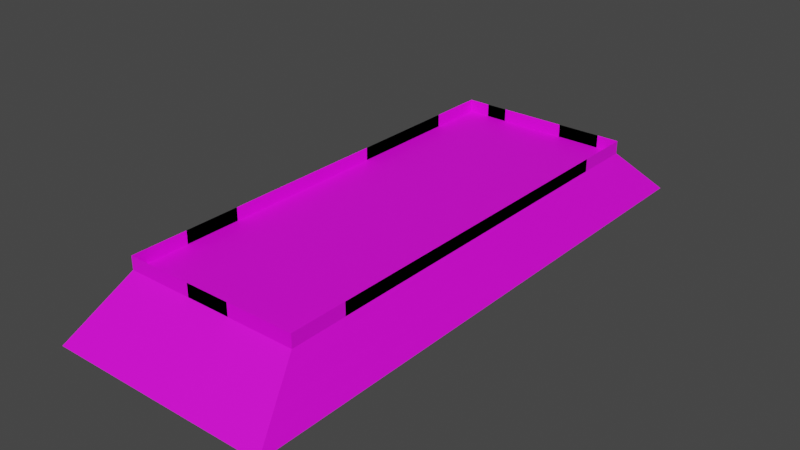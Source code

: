 # Source: roof.blend  (saved by Blender 3.1.7; exported with 4.5.12 LTS)
import bpy
from mathutils import Matrix  # noqa: F401  (used for matrix-valued properties, if any)

bpy.ops.wm.read_factory_settings(use_empty=True)
scene = bpy.context.scene
scene.name = 'Scene'

# ---- collections
col_collection = bpy.data.collections.new('Collection'); scene.collection.children.link(col_collection)

# ---- images (referenced by path relative to the original .blend; pixels are not part of the script)
import os
ASSET_DIR = os.environ.get("B2B_ASSET_DIR", "")  # directory of the original .blend (textures are referenced by path, not embedded)
HERE = os.path.dirname(os.path.abspath(__file__))  # packed textures are extracted next to this script under _unpacked/

def load_image(name, relpath, width, height, colorspace="sRGB"):
    """Load a texture the original file referenced (path relative to the .blend, or extracted next to this script)."""
    p = next((c for c in (os.path.join(HERE, relpath), os.path.join(ASSET_DIR, relpath)) if relpath and os.path.exists(c)), "")
    if p:
        img = bpy.data.images.load(p, check_existing=True)
        img.name = name
    else:  # same state as the original file: an image datablock whose file is absent (Cycles renders it pink)
        img = bpy.data.images.new(name, width, height)
        img.source = "FILE"
        img.filepath = "//" + (relpath or name)
    img.colorspace_settings.name = colorspace
    return img
img_t__2__jpg = load_image('T (2).jpg', 'T (2).jpg', 1024, 1024, 'sRGB')
img_banister_texture_png = load_image('banister_texture.png', 'banister_texture.png', 1024, 1024, 'sRGB')

# ---- materials (node trees are filled in below, after node groups)
mat_floor0_material_001 = bpy.data.materials.new('floor0_material.001')
mat_floor0_material_001.use_transparent_shadow = False
mat_floor0_material_001.roughness = 0.5257
mat_material_001 = bpy.data.materials.new('Material.001')
mat_material_001.use_transparent_shadow = False
mat_material_001.roughness = 0.5

# ---- material node trees
mat_floor0_material_001.use_nodes = True; mat_floor0_material_001.node_tree.nodes.clear()
_N = mat_floor0_material_001.node_tree.nodes; _L = mat_floor0_material_001.node_tree.links
n0 = _N.new('ShaderNodeBsdfPrincipled'); n0.name = 'Principled BSDF'; n0.location = (10, 300)
n0.distribution = 'GGX'
n0.subsurface_method = 'RANDOM_WALK_SKIN'
n0.inputs[2].default_value = 0.5257
n0.inputs[3].default_value = 1.45
n0.inputs[27].default_value = (0.0, 0.0, 0.0, 1.0)
n0.inputs[28].default_value = 1.0
n1 = _N.new('ShaderNodeOutputMaterial'); n1.name = 'Material Output'; n1.location = (300, 300)
n2 = _N.new('ShaderNodeTexImage'); n2.name = 'Image Texture'; n2.location = (-300, 600)
n2.image = img_t__2__jpg
_L.new(n0.outputs[0], n1.inputs[0])
_L.new(n2.outputs[0], n0.inputs[0])
n1.is_active_output = True
mat_material_001.use_nodes = True; mat_material_001.node_tree.nodes.clear()
_N = mat_material_001.node_tree.nodes; _L = mat_material_001.node_tree.links
n0 = _N.new('ShaderNodeBsdfPrincipled'); n0.name = 'Principled BSDF'; n0.location = (10, 300)
n0.distribution = 'GGX'
n0.subsurface_method = 'RANDOM_WALK_SKIN'
n0.inputs[3].default_value = 1.45
n0.inputs[27].default_value = (0.0, 0.0, 0.0, 1.0)
n0.inputs[28].default_value = 1.0
n1 = _N.new('ShaderNodeOutputMaterial'); n1.name = 'Material Output'; n1.location = (300, 300)
n2 = _N.new('ShaderNodeTexImage'); n2.name = 'Image Texture'; n2.location = (-300, 600)
n2.image = img_banister_texture_png
_L.new(n0.outputs[0], n1.inputs[0])
_L.new(n2.outputs[0], n0.inputs[0])
n1.is_active_output = True

# ---- world
world_world = bpy.data.worlds.new('World'); scene.world = world_world
world_world.use_nodes = True; world_world.node_tree.nodes.clear()
_N = world_world.node_tree.nodes; _L = world_world.node_tree.links
n0 = _N.new('ShaderNodeOutputWorld'); n0.name = 'World Output'; n0.location = (300, 300)
n1 = _N.new('ShaderNodeBackground'); n1.name = 'Background'; n1.location = (10, 300)
n1.inputs[0].default_value = (0.05088, 0.05088, 0.05088, 1.0)
_L.new(n1.outputs[0], n0.inputs[0])
n0.is_active_output = True
world_world.color = (0.05088, 0.05088, 0.05088)
world_world.use_sun_shadow = False
world_world.sun_shadow_jitter_overblur = 0.0

# ---- meshes
me_plane = bpy.data.meshes.new('Plane')
me_plane.from_pydata([(-1.0, -55.0, 0.0), (21.0, -55.0, 0.0), (-1.0, 1.0, 0.0), (21.0, 1.0, 0.0), (1.271, -49.22, 5.12), (18.73, -49.22, 5.12), (1.271, -4.782, 5.12), (18.73, -4.782, 5.12), (-1.0, -27.0, 0.0), (10.0, -55.0, 0.0), (21.0, -27.0, 0.0), (10.0, 1.0, 0.0), (1.271, -27.0, 5.12), (10.0, -49.22, 5.12), (18.73, -27.0, 5.12), (10.0, -4.782, 5.12), (0.1357, -1.891, 2.56), (19.86, -1.891, 2.56), (19.86, -52.11, 2.56), (0.1357, -52.11, 2.56), (10.0, -27.0, 5.12), (0.1357, -27.0, 2.56), (19.86, -27.0, 2.56), (10.0, -52.11, 2.56), (10.0, -1.891, 2.56), (-1.0, -41.0, 0.0), (15.5, -55.0, 0.0), (21.0, -13.0, 0.0), (4.5, 1.0, 0.0), (1.271, -38.11, 5.12), (14.36, -49.22, 5.12), (18.73, -15.89, 5.12), (5.636, -4.782, 5.12), (0.7036, -3.336, 3.84), (20.43, -0.4455, 1.28), (19.3, -50.66, 3.84), (-0.4321, -53.55, 1.28), (-1.0, -13.0, 0.0), (4.5, -55.0, 0.0), (21.0, -41.0, 0.0), (15.5, 1.0, 0.0), (1.271, -15.89, 5.12), (5.636, -49.22, 5.12), (18.73, -38.11, 5.12), (14.36, -4.782, 5.12), (-0.4321, -0.4455, 1.28), (19.3, -3.336, 3.84), (20.43, -53.55, 1.28), (0.7036, -50.66, 3.84), (14.36, -27.0, 5.12), (5.636, -27.0, 5.12), (10.0, -15.89, 5.12), (10.0, -38.11, 5.12), (0.7036, -27.0, 3.84), (-0.4321, -27.0, 1.28), (0.1357, -14.45, 2.56), (0.1357, -39.55, 2.56), (19.3, -27.0, 3.84), (20.43, -27.0, 1.28), (19.86, -39.55, 2.56), (19.86, -14.45, 2.56), (10.0, -50.66, 3.84), (10.0, -53.55, 1.28), (5.068, -52.11, 2.56), (14.93, -52.11, 2.56), (10.0, -3.336, 3.84), (10.0, -0.4455, 1.28), (14.93, -1.891, 2.56), (5.068, -1.891, 2.56), (4.784, -0.4455, 1.28), (15.22, -0.4455, 1.28), (14.65, -3.336, 3.84), (15.22, -53.55, 1.28), (4.784, -53.55, 1.28), (5.352, -50.66, 3.84), (20.43, -13.72, 1.28), (20.43, -40.28, 1.28), (19.3, -38.83, 3.84), (-0.4321, -40.28, 1.28), (-0.4321, -13.72, 1.28), (0.7036, -15.17, 3.84), (5.636, -38.11, 5.12), (5.636, -15.89, 5.12), (14.36, -15.89, 5.12), (14.36, -38.11, 5.12), (0.7036, -38.83, 3.84), (19.3, -15.17, 3.84), (14.65, -50.66, 3.84), (5.352, -3.336, 3.84), (-1.0, -48.0, 0.0), (18.25, -55.0, 0.0), (21.0, -6.0, 0.0), (1.75, 1.0, 0.0), (1.271, -43.66, 5.12), (16.55, -49.22, 5.12), (18.73, -10.34, 5.12), (3.454, -4.782, 5.12), (0.9875, -4.059, 4.48), (20.72, 0.2773, 0.64), (19.01, -49.94, 4.48), (-0.7161, -54.28, 0.64), (-1.0, -20.0, 0.0), (7.25, -55.0, 0.0), (21.0, -34.0, 0.0), (12.75, 1.0, 0.0), (1.271, -21.45, 5.12), (7.818, -49.22, 5.12), (18.73, -32.55, 5.12), (12.18, -4.782, 5.12), (-0.1482, -1.168, 1.92), (19.58, -2.614, 3.2), (20.15, -52.83, 1.92), (0.4196, -51.39, 3.2), (16.55, -27.0, 5.12), (7.818, -27.0, 5.12), (10.0, -10.34, 5.12), (10.0, -32.55, 5.12), (0.9875, -27.0, 4.48), (-0.1482, -27.0, 1.92), (0.1357, -8.168, 2.56), (0.1357, -33.28, 2.56), (19.01, -27.0, 4.48), (20.15, -27.0, 1.92), (19.86, -45.83, 2.56), (19.86, -20.72, 2.56), (10.0, -49.94, 4.48), (10.0, -52.83, 1.92), (2.602, -52.11, 2.56), (12.47, -52.11, 2.56), (10.0, -4.059, 4.48), (10.0, -1.168, 1.92), (17.4, -1.891, 2.56), (7.534, -1.891, 2.56), (-1.0, -34.0, 0.0), (12.75, -55.0, 0.0), (21.0, -20.0, 0.0), (7.25, 1.0, 0.0), (1.271, -32.55, 5.12), (12.18, -49.22, 5.12), (18.73, -21.45, 5.12), (7.818, -4.782, 5.12), (0.4196, -2.614, 3.2), (20.15, -1.168, 1.92), (19.58, -51.39, 3.2), (-0.1482, -52.83, 1.92), (-1.0, -6.0, 0.0), (1.75, -55.0, 0.0), (21.0, -48.0, 0.0), (18.25, 1.0, 0.0), (1.271, -10.34, 5.12), (3.454, -49.22, 5.12), (18.73, -43.66, 5.12), (16.55, -4.782, 5.12), (-0.7161, 0.2773, 0.64), (19.01, -4.059, 4.48), (20.72, -54.28, 0.64), (0.9875, -49.94, 4.48), (12.18, -27.0, 5.12), (3.454, -27.0, 5.12), (10.0, -21.45, 5.12), (10.0, -43.66, 5.12), (0.4196, -27.0, 3.2), (-0.7161, -27.0, 0.64), (0.1357, -20.72, 2.56), (0.1357, -45.83, 2.56), (19.58, -27.0, 3.2), (20.72, -27.0, 0.64), (19.86, -33.28, 2.56), (19.86, -8.168, 2.56), (10.0, -51.39, 3.2), (10.0, -54.28, 0.64), (7.534, -52.11, 2.56), (17.4, -52.11, 2.56), (10.0, -2.614, 3.2), (10.0, 0.2773, 0.64), (12.47, -1.891, 2.56), (2.602, -1.891, 2.56), (4.926, -1.168, 1.92), (4.642, 0.2773, 0.64), (7.392, -0.4455, 1.28), (2.176, -0.4455, 1.28), (15.07, -1.168, 1.92), (15.36, 0.2773, 0.64), (17.82, -0.4455, 1.28), (12.61, -0.4455, 1.28), (14.51, -4.059, 4.48), (14.79, -2.614, 3.2), (16.97, -3.336, 3.84), (12.32, -3.336, 3.84), (15.07, -52.83, 1.92), (15.36, -54.28, 0.64), (12.61, -53.55, 1.28), (17.82, -53.55, 1.28), (4.926, -52.83, 1.92), (4.642, -54.28, 0.64), (2.176, -53.55, 1.28), (7.392, -53.55, 1.28), (5.494, -49.94, 4.48), (5.21, -51.39, 3.2), (3.028, -50.66, 3.84), (7.676, -50.66, 3.84), (20.15, -14.08, 1.92), (20.72, -13.36, 0.64), (20.43, -20.36, 1.28), (20.43, -7.084, 1.28), (20.15, -39.92, 1.92), (20.72, -40.64, 0.64), (20.43, -46.92, 1.28), (20.43, -33.64, 1.28), (19.01, -38.47, 4.48), (19.58, -39.19, 3.2), (19.3, -44.75, 3.84), (19.3, -32.92, 3.84), (-0.1482, -39.92, 1.92), (-0.7161, -40.64, 0.64), (-0.4321, -33.64, 1.28), (-0.4321, -46.92, 1.28), (-0.1482, -14.08, 1.92), (-0.7161, -13.36, 0.64), (-0.4321, -7.084, 1.28), (-0.4321, -20.36, 1.28), (0.9875, -15.53, 4.48), (0.4196, -14.81, 3.2), (0.7036, -9.252, 3.84), (0.7036, -21.08, 3.84), (7.818, -38.11, 5.12), (3.454, -38.11, 5.12), (5.636, -32.55, 5.12), (5.636, -43.66, 5.12), (7.818, -15.89, 5.12), (3.454, -15.89, 5.12), (5.636, -10.34, 5.12), (5.636, -21.45, 5.12), (16.55, -15.89, 5.12), (12.18, -15.89, 5.12), (14.36, -10.34, 5.12), (14.36, -21.45, 5.12), (16.55, -38.11, 5.12), (12.18, -38.11, 5.12), (14.36, -32.55, 5.12), (14.36, -43.66, 5.12), (0.9875, -38.47, 4.48), (0.4196, -39.19, 3.2), (0.7036, -32.92, 3.84), (0.7036, -44.75, 3.84), (19.01, -15.53, 4.48), (19.58, -14.81, 3.2), (19.3, -21.08, 3.84), (19.3, -9.252, 3.84), (14.51, -49.94, 4.48), (14.79, -51.39, 3.2), (12.32, -50.66, 3.84), (16.97, -50.66, 3.84), (5.494, -4.059, 4.48), (5.21, -2.614, 3.2), (7.676, -3.336, 3.84), (3.028, -3.336, 3.84), (2.815, -2.614, 3.2), (7.605, -2.614, 3.2), (7.747, -4.059, 4.48), (17.19, -51.39, 3.2), (12.4, -51.39, 3.2), (12.25, -49.94, 4.48), (19.58, -8.71, 3.2), (19.58, -20.9, 3.2), (19.01, -21.26, 4.48), (0.4196, -45.29, 3.2), (0.4196, -33.1, 3.2), (0.9875, -32.74, 4.48), (12.18, -43.66, 5.12), (12.18, -32.55, 5.12), (16.55, -32.55, 5.12), (12.18, -21.45, 5.12), (12.18, -10.34, 5.12), (16.55, -10.34, 5.12), (3.454, -21.45, 5.12), (3.454, -10.34, 5.12), (7.818, -10.34, 5.12), (3.454, -43.66, 5.12), (3.454, -32.55, 5.12), (7.818, -32.55, 5.12), (0.4196, -20.9, 3.2), (0.4196, -8.71, 3.2), (0.9875, -9.794, 4.48), (-0.7161, -20.18, 0.64), (-0.7161, -6.542, 0.64), (-0.1482, -7.626, 1.92), (-0.7161, -47.46, 0.64), (-0.7161, -33.82, 0.64), (-0.1482, -33.46, 1.92), (19.58, -33.1, 3.2), (19.58, -45.29, 3.2), (19.01, -44.21, 4.48), (20.72, -33.82, 0.64), (20.72, -47.46, 0.64), (20.15, -46.37, 1.92), (20.72, -6.542, 0.64), (20.72, -20.18, 0.64), (20.15, -20.54, 1.92), (7.605, -51.39, 3.2), (2.815, -51.39, 3.2), (3.241, -49.94, 4.48), (7.321, -54.28, 0.64), (1.963, -54.28, 0.64), (2.389, -52.83, 1.92), (18.04, -54.28, 0.64), (12.68, -54.28, 0.64), (12.54, -52.83, 1.92), (12.4, -2.614, 3.2), (17.19, -2.614, 3.2), (16.76, -4.059, 4.48), (12.68, 0.2773, 0.64), (18.04, 0.2773, 0.64), (17.61, -1.168, 1.92), (1.963, 0.2773, 0.64), (7.321, 0.2773, 0.64), (7.463, -1.168, 1.92), (2.389, -1.168, 1.92), (12.54, -1.168, 1.92), (12.25, -4.059, 4.48), (17.61, -52.83, 1.92), (7.463, -52.83, 1.92), (7.747, -49.94, 4.48), (20.15, -7.626, 1.92), (20.15, -33.46, 1.92), (19.01, -32.74, 4.48), (-0.1482, -46.37, 1.92), (-0.1482, -20.54, 1.92), (0.9875, -21.26, 4.48), (7.818, -43.66, 5.12), (7.818, -21.45, 5.12), (16.55, -21.45, 5.12), (16.55, -43.66, 5.12), (0.9875, -44.21, 4.48), (19.01, -9.794, 4.48), (16.76, -49.94, 4.48), (3.241, -4.059, 4.48)], [], [(336, 97, 6, 96), (335, 99, 5, 94), (334, 154, 7, 95), (333, 156, 4, 93), (332, 94, 5, 151), (331, 113, 14, 139), (330, 114, 20, 159), (329, 106, 13, 160), (328, 117, 12, 105), (327, 118, 21, 163), (326, 144, 19, 164), (325, 121, 14, 107), (324, 122, 22, 167), (323, 142, 17, 168), (322, 125, 13, 106), (321, 126, 23, 171), (320, 111, 18, 172), (319, 129, 15, 108), (318, 130, 24, 175), (317, 109, 16, 176), (316, 177, 68, 132), (315, 178, 69, 179), (314, 153, 45, 180), (313, 181, 67, 131), (312, 182, 70, 183), (311, 174, 66, 184), (310, 185, 44, 152), (309, 186, 71, 187), (308, 173, 65, 188), (307, 189, 64, 128), (306, 190, 72, 191), (305, 155, 47, 192), (304, 193, 63, 127), (303, 194, 73, 195), (302, 170, 62, 196), (301, 197, 42, 150), (300, 198, 74, 199), (299, 169, 61, 200), (298, 201, 60, 124), (297, 202, 75, 203), (296, 98, 34, 204), (295, 205, 59, 123), (294, 206, 76, 207), (293, 166, 58, 208), (292, 209, 43, 151), (291, 210, 77, 211), (290, 165, 57, 212), (289, 213, 56, 120), (288, 214, 78, 215), (287, 100, 36, 216), (286, 217, 55, 119), (285, 218, 79, 219), (284, 162, 54, 220), (283, 221, 41, 149), (282, 222, 80, 223), (281, 161, 53, 224), (280, 225, 52, 116), (279, 226, 81, 227), (278, 150, 42, 228), (277, 229, 51, 115), (276, 230, 82, 231), (275, 158, 50, 232), (274, 233, 31, 95), (273, 234, 83, 235), (272, 157, 49, 236), (271, 237, 43, 107), (270, 238, 84, 239), (269, 138, 30, 240), (268, 241, 29, 137), (267, 242, 85, 243), (266, 112, 48, 244), (265, 245, 31, 139), (264, 246, 86, 247), (263, 110, 46, 248), (262, 249, 30, 138), (261, 250, 87, 251), (260, 143, 35, 252), (259, 253, 32, 140), (258, 254, 88, 255), (257, 141, 33, 256), (254, 257, 256, 88), (68, 176, 257, 254), (176, 16, 141, 257), (173, 258, 255, 65), (24, 132, 258, 173), (132, 68, 254, 258), (129, 259, 140, 15), (65, 255, 259, 129), (255, 88, 253, 259), (250, 260, 252, 87), (64, 172, 260, 250), (172, 18, 143, 260), (169, 261, 251, 61), (23, 128, 261, 169), (128, 64, 250, 261), (125, 262, 138, 13), (61, 251, 262, 125), (251, 87, 249, 262), (246, 263, 248, 86), (60, 168, 263, 246), (168, 17, 110, 263), (165, 264, 247, 57), (22, 124, 264, 165), (124, 60, 246, 264), (121, 265, 139, 14), (57, 247, 265, 121), (247, 86, 245, 265), (242, 266, 244, 85), (56, 164, 266, 242), (164, 19, 112, 266), (161, 267, 243, 53), (21, 120, 267, 161), (120, 56, 242, 267), (117, 268, 137, 12), (53, 243, 268, 117), (243, 85, 241, 268), (238, 269, 240, 84), (52, 160, 269, 238), (160, 13, 138, 269), (157, 270, 239, 49), (20, 116, 270, 157), (116, 52, 238, 270), (113, 271, 107, 14), (49, 239, 271, 113), (239, 84, 237, 271), (234, 272, 236, 83), (51, 159, 272, 234), (159, 20, 157, 272), (108, 273, 235, 44), (15, 115, 273, 108), (115, 51, 234, 273), (152, 274, 95, 7), (44, 235, 274, 152), (235, 83, 233, 274), (230, 275, 232, 82), (41, 105, 275, 230), (105, 12, 158, 275), (96, 276, 231, 32), (6, 149, 276, 96), (149, 41, 230, 276), (140, 277, 115, 15), (32, 231, 277, 140), (231, 82, 229, 277), (226, 278, 228, 81), (29, 93, 278, 226), (93, 4, 150, 278), (158, 279, 227, 50), (12, 137, 279, 158), (137, 29, 226, 279), (114, 280, 116, 20), (50, 227, 280, 114), (227, 81, 225, 280), (222, 281, 224, 80), (55, 163, 281, 222), (163, 21, 161, 281), (141, 282, 223, 33), (16, 119, 282, 141), (119, 55, 222, 282), (97, 283, 149, 6), (33, 223, 283, 97), (223, 80, 221, 283), (218, 284, 220, 79), (37, 101, 284, 218), (101, 8, 162, 284), (153, 285, 219, 45), (2, 145, 285, 153), (145, 37, 218, 285), (109, 286, 119, 16), (45, 219, 286, 109), (219, 79, 217, 286), (214, 287, 216, 78), (25, 89, 287, 214), (89, 0, 100, 287), (162, 288, 215, 54), (8, 133, 288, 162), (133, 25, 214, 288), (118, 289, 120, 21), (54, 215, 289, 118), (215, 78, 213, 289), (210, 290, 212, 77), (59, 167, 290, 210), (167, 22, 165, 290), (143, 291, 211, 35), (18, 123, 291, 143), (123, 59, 210, 291), (99, 292, 151, 5), (35, 211, 292, 99), (211, 77, 209, 292), (206, 293, 208, 76), (39, 103, 293, 206), (103, 10, 166, 293), (155, 294, 207, 47), (1, 147, 294, 155), (147, 39, 206, 294), (111, 295, 123, 18), (47, 207, 295, 111), (207, 76, 205, 295), (202, 296, 204, 75), (27, 91, 296, 202), (91, 3, 98, 296), (166, 297, 203, 58), (10, 135, 297, 166), (135, 27, 202, 297), (122, 298, 124, 22), (58, 203, 298, 122), (203, 75, 201, 298), (198, 299, 200, 74), (63, 171, 299, 198), (171, 23, 169, 299), (112, 300, 199, 48), (19, 127, 300, 112), (127, 63, 198, 300), (156, 301, 150, 4), (48, 199, 301, 156), (199, 74, 197, 301), (194, 302, 196, 73), (38, 102, 302, 194), (102, 9, 170, 302), (100, 303, 195, 36), (0, 146, 303, 100), (146, 38, 194, 303), (144, 304, 127, 19), (36, 195, 304, 144), (195, 73, 193, 304), (190, 305, 192, 72), (26, 90, 305, 190), (90, 1, 155, 305), (170, 306, 191, 62), (9, 134, 306, 170), (134, 26, 190, 306), (126, 307, 128, 23), (62, 191, 307, 126), (191, 72, 189, 307), (186, 308, 188, 71), (67, 175, 308, 186), (175, 24, 173, 308), (110, 309, 187, 46), (17, 131, 309, 110), (131, 67, 186, 309), (154, 310, 152, 7), (46, 187, 310, 154), (187, 71, 185, 310), (182, 311, 184, 70), (40, 104, 311, 182), (104, 11, 174, 311), (98, 312, 183, 34), (3, 148, 312, 98), (148, 40, 182, 312), (142, 313, 131, 17), (34, 183, 313, 142), (183, 70, 181, 313), (178, 314, 180, 69), (28, 92, 314, 178), (92, 2, 153, 314), (174, 315, 179, 66), (11, 136, 315, 174), (136, 28, 178, 315), (130, 316, 132, 24), (66, 179, 316, 130), (179, 69, 177, 316), (177, 317, 176, 68), (69, 180, 317, 177), (180, 45, 109, 317), (181, 318, 175, 67), (70, 184, 318, 181), (184, 66, 130, 318), (185, 319, 108, 44), (71, 188, 319, 185), (188, 65, 129, 319), (189, 320, 172, 64), (72, 192, 320, 189), (192, 47, 111, 320), (193, 321, 171, 63), (73, 196, 321, 193), (196, 62, 126, 321), (197, 322, 106, 42), (74, 200, 322, 197), (200, 61, 125, 322), (201, 323, 168, 60), (75, 204, 323, 201), (204, 34, 142, 323), (205, 324, 167, 59), (76, 208, 324, 205), (208, 58, 122, 324), (209, 325, 107, 43), (77, 212, 325, 209), (212, 57, 121, 325), (213, 326, 164, 56), (78, 216, 326, 213), (216, 36, 144, 326), (217, 327, 163, 55), (79, 220, 327, 217), (220, 54, 118, 327), (221, 328, 105, 41), (80, 224, 328, 221), (224, 53, 117, 328), (225, 329, 160, 52), (81, 228, 329, 225), (228, 42, 106, 329), (229, 330, 159, 51), (82, 232, 330, 229), (232, 50, 114, 330), (233, 331, 139, 31), (83, 236, 331, 233), (236, 49, 113, 331), (237, 332, 151, 43), (84, 240, 332, 237), (240, 30, 94, 332), (241, 333, 93, 29), (85, 244, 333, 241), (244, 48, 156, 333), (245, 334, 95, 31), (86, 248, 334, 245), (248, 46, 154, 334), (249, 335, 94, 30), (87, 252, 335, 249), (252, 35, 99, 335), (253, 336, 96, 32), (88, 256, 336, 253), (256, 33, 97, 336)])
_uv = me_plane.uv_layers.new(name='UVMap')
_uv.uv.foreach_set('vector', [0.1328, 0.8723, 0.09977, 0.8663, 0.108, 0.8544, 0.1378, 0.8578, 0.3411, 0.1277, 0.3741, 0.1337, 0.3659, 0.1456, 0.3361, 0.1422, 0.3911, 0.7771, 0.384, 0.8618, 0.3754, 0.8501, 0.3803, 0.7683, 0.0828, 0.2229, 0.08987, 0.1382, 0.09845, 0.1499, 0.09362, 0.2317, 0.3379, 0.2284, 0.3361, 0.1422, 0.3659, 0.1456, 0.3726, 0.2278, 0.3456, 0.5897, 0.3447, 0.4986, 0.3808, 0.4981, 0.3816, 0.5896, 0.2024, 0.5912, 0.2011, 0.5005, 0.2369, 0.5, 0.2382, 0.5907, 0.1981, 0.2302, 0.196, 0.1397, 0.2317, 0.1387, 0.2331, 0.2296, 0.08335, 0.5966, 0.08148, 0.502, 0.09305, 0.5019, 0.09479, 0.5934, 0.03754, 0.6099, 0.03505, 0.5027, 0.04669, 0.5025, 0.04901, 0.6066, 0.04169, 0.1871, 0.05271, 0.08451, 0.06244, 0.09858, 0.05205, 0.1964, 0.3905, 0.4034, 0.3924, 0.498, 0.3808, 0.4981, 0.3791, 0.4066, 0.4363, 0.3901, 0.4388, 0.4973, 0.4272, 0.4975, 0.4249, 0.3934, 0.4322, 0.8129, 0.4212, 0.9155, 0.4114, 0.9014, 0.4218, 0.8036, 0.194, 0.1239, 0.2314, 0.1227, 0.2317, 0.1387, 0.196, 0.1397, 0.1843, 0.05768, 0.2304, 0.05532, 0.2307, 0.07275, 0.187, 0.0748, 0.3667, 0.06771, 0.4098, 0.07876, 0.4004, 0.09319, 0.3596, 0.08329, 0.2798, 0.8761, 0.2424, 0.8773, 0.2422, 0.8613, 0.2779, 0.8603, 0.2896, 0.9423, 0.2435, 0.9447, 0.2432, 0.9273, 0.2869, 0.9252, 0.1072, 0.9323, 0.06408, 0.9212, 0.07344, 0.9068, 0.1143, 0.9167, 0.1973, 0.9439, 0.1517, 0.9398, 0.1563, 0.9232, 0.1995, 0.9266, 0.1925, 0.9798, 0.1414, 0.9744, 0.1467, 0.9569, 0.195, 0.9616, 0.09181, 0.9646, 0.04444, 0.9508, 0.05442, 0.9359, 0.09971, 0.9483, 0.3787, 0.9278, 0.3348, 0.9367, 0.3297, 0.9204, 0.3712, 0.9125, 0.395, 0.9593, 0.3462, 0.9707, 0.3403, 0.9535, 0.3867, 0.9434, 0.2956, 0.9779, 0.2441, 0.981, 0.2438, 0.9626, 0.2925, 0.9599, 0.3514, 0.869, 0.3164, 0.8734, 0.3128, 0.8582, 0.346, 0.8548, 0.3641, 0.8976, 0.3249, 0.9044, 0.3205, 0.8887, 0.3575, 0.8831, 0.2843, 0.9085, 0.2429, 0.9103, 0.2427, 0.8936, 0.282, 0.8921, 0.2766, 0.0561, 0.3222, 0.06017, 0.3176, 0.07679, 0.2744, 0.07335, 0.2814, 0.02019, 0.3324, 0.02561, 0.3272, 0.04312, 0.2789, 0.03839, 0.3821, 0.03543, 0.4294, 0.04922, 0.4195, 0.06407, 0.3742, 0.05175, 0.09514, 0.07222, 0.139, 0.06328, 0.1442, 0.07964, 0.1027, 0.08747, 0.07887, 0.04069, 0.1277, 0.0293, 0.1336, 0.0465, 0.08722, 0.05662, 0.1783, 0.02209, 0.2297, 0.019, 0.2301, 0.03742, 0.1814, 0.04013, 0.1224, 0.131, 0.1575, 0.1266, 0.1611, 0.1418, 0.1279, 0.1452, 0.1098, 0.1024, 0.149, 0.09563, 0.1534, 0.1113, 0.1164, 0.1169, 0.1896, 0.09151, 0.2309, 0.08975, 0.2312, 0.1064, 0.1919, 0.1079, 0.4392, 0.6046, 0.4373, 0.7103, 0.4262, 0.7041, 0.4277, 0.6015, 0.4623, 0.6108, 0.4595, 0.7227, 0.4484, 0.7164, 0.4508, 0.6077, 0.4532, 0.8319, 0.4415, 0.9442, 0.4312, 0.9298, 0.4426, 0.8223, 0.4237, 0.1815, 0.4316, 0.2843, 0.4206, 0.2908, 0.4135, 0.1911, 0.4443, 0.1618, 0.4535, 0.2712, 0.4425, 0.2778, 0.4339, 0.1717, 0.4593, 0.3832, 0.4622, 0.497, 0.4505, 0.4972, 0.4478, 0.3867, 0.3833, 0.2185, 0.3875, 0.3098, 0.3764, 0.3161, 0.3726, 0.2278, 0.4034, 0.2004, 0.4096, 0.2971, 0.3986, 0.3035, 0.3934, 0.2096, 0.4134, 0.3968, 0.4156, 0.4977, 0.404, 0.4978, 0.402, 0.4001, 0.03467, 0.3954, 0.03656, 0.2897, 0.04765, 0.2959, 0.0462, 0.3985, 0.01157, 0.3892, 0.01438, 0.2773, 0.02547, 0.2836, 0.02312, 0.3923, 0.02067, 0.1681, 0.03237, 0.05577, 0.04269, 0.07021, 0.03124, 0.1777, 0.05022, 0.8185, 0.0423, 0.7157, 0.05325, 0.7092, 0.06037, 0.8089, 0.02963, 0.8382, 0.0204, 0.7288, 0.03135, 0.7222, 0.03998, 0.8283, 0.01459, 0.6168, 0.01171, 0.503, 0.02339, 0.5028, 0.02607, 0.6133, 0.09058, 0.7815, 0.08639, 0.6902, 0.0975, 0.6839, 0.1013, 0.7722, 0.07045, 0.7996, 0.06424, 0.7029, 0.07528, 0.6965, 0.0805, 0.7904, 0.06046, 0.6032, 0.0583, 0.5023, 0.0699, 0.5022, 0.07191, 0.5999, 0.1999, 0.4098, 0.199, 0.3196, 0.2344, 0.3192, 0.2357, 0.4093, 0.1283, 0.4103, 0.1281, 0.3201, 0.1636, 0.32, 0.1642, 0.4101, 0.1289, 0.2315, 0.1279, 0.1452, 0.1611, 0.1418, 0.1633, 0.2309, 0.2057, 0.7709, 0.204, 0.6814, 0.2395, 0.6808, 0.2407, 0.7704, 0.136, 0.7716, 0.1331, 0.6829, 0.1686, 0.6821, 0.1707, 0.7712, 0.1308, 0.5925, 0.1292, 0.5014, 0.1651, 0.5009, 0.1666, 0.5918, 0.345, 0.7685, 0.3457, 0.6799, 0.3814, 0.6801, 0.3803, 0.7683, 0.2757, 0.7698, 0.2749, 0.6804, 0.3103, 0.68, 0.3105, 0.7691, 0.2739, 0.5902, 0.2728, 0.4995, 0.3087, 0.4991, 0.3097, 0.5899, 0.3431, 0.4075, 0.3408, 0.3171, 0.3764, 0.3161, 0.3791, 0.4066, 0.2714, 0.4088, 0.2698, 0.3186, 0.3053, 0.3179, 0.3072, 0.4082, 0.2682, 0.2291, 0.2674, 0.1387, 0.3025, 0.1398, 0.3031, 0.2288, 0.08078, 0.4075, 0.08122, 0.314, 0.09249, 0.3199, 0.0923, 0.4104, 0.05774, 0.4015, 0.05878, 0.3019, 0.06996, 0.308, 0.06926, 0.4045, 0.06233, 0.2054, 0.07187, 0.1123, 0.08102, 0.1256, 0.07257, 0.2143, 0.3931, 0.5925, 0.3927, 0.686, 0.3814, 0.6801, 0.3816, 0.5896, 0.4161, 0.5985, 0.4151, 0.6981, 0.4039, 0.692, 0.4046, 0.5955, 0.4115, 0.7946, 0.402, 0.8877, 0.3929, 0.8744, 0.4013, 0.7857, 0.2689, 0.1228, 0.3057, 0.1245, 0.3025, 0.1398, 0.2674, 0.1387, 0.2724, 0.09019, 0.3133, 0.09301, 0.3093, 0.1089, 0.2706, 0.1067, 0.353, 0.09848, 0.3914, 0.1073, 0.3826, 0.1208, 0.3467, 0.1133, 0.2049, 0.8772, 0.1681, 0.8755, 0.1714, 0.8602, 0.2064, 0.8613, 0.2015, 0.9098, 0.1606, 0.907, 0.1645, 0.8911, 0.2033, 0.8933, 0.1209, 0.9015, 0.08251, 0.8927, 0.09129, 0.8792, 0.1271, 0.8867, 0.1606, 0.907, 0.1209, 0.9015, 0.1271, 0.8867, 0.1645, 0.8911, 0.1563, 0.9232, 0.1143, 0.9167, 0.1209, 0.9015, 0.1606, 0.907, 0.1143, 0.9167, 0.07344, 0.9068, 0.08251, 0.8927, 0.1209, 0.9015, 0.2429, 0.9103, 0.2015, 0.9098, 0.2033, 0.8933, 0.2427, 0.8936, 0.2432, 0.9273, 0.1995, 0.9266, 0.2015, 0.9098, 0.2429, 0.9103, 0.1995, 0.9266, 0.1563, 0.9232, 0.1606, 0.907, 0.2015, 0.9098, 0.2424, 0.8773, 0.2049, 0.8772, 0.2064, 0.8613, 0.2422, 0.8613, 0.2427, 0.8936, 0.2033, 0.8933, 0.2049, 0.8772, 0.2424, 0.8773, 0.2033, 0.8933, 0.1645, 0.8911, 0.1681, 0.8755, 0.2049, 0.8772, 0.3133, 0.09301, 0.353, 0.09848, 0.3467, 0.1133, 0.3093, 0.1089, 0.3176, 0.07679, 0.3596, 0.08329, 0.353, 0.09848, 0.3133, 0.09301, 0.3596, 0.08329, 0.4004, 0.09319, 0.3914, 0.1073, 0.353, 0.09848, 0.2309, 0.08975, 0.2724, 0.09019, 0.2706, 0.1067, 0.2312, 0.1064, 0.2307, 0.07275, 0.2744, 0.07335, 0.2724, 0.09019, 0.2309, 0.08975, 0.2744, 0.07335, 0.3176, 0.07679, 0.3133, 0.09301, 0.2724, 0.09019, 0.2314, 0.1227, 0.2689, 0.1228, 0.2674, 0.1387, 0.2317, 0.1387, 0.2312, 0.1064, 0.2706, 0.1067, 0.2689, 0.1228, 0.2314, 0.1227, 0.2706, 0.1067, 0.3093, 0.1089, 0.3057, 0.1245, 0.2689, 0.1228, 0.4151, 0.6981, 0.4115, 0.7946, 0.4013, 0.7857, 0.4039, 0.692, 0.4262, 0.7041, 0.4218, 0.8036, 0.4115, 0.7946, 0.4151, 0.6981, 0.4218, 0.8036, 0.4114, 0.9014, 0.402, 0.8877, 0.4115, 0.7946, 0.4156, 0.4977, 0.4161, 0.5985, 0.4046, 0.5955, 0.404, 0.4978, 0.4272, 0.4975, 0.4277, 0.6015, 0.4161, 0.5985, 0.4156, 0.4977, 0.4277, 0.6015, 0.4262, 0.7041, 0.4151, 0.6981, 0.4161, 0.5985, 0.3924, 0.498, 0.3931, 0.5925, 0.3816, 0.5896, 0.3808, 0.4981, 0.404, 0.4978, 0.4046, 0.5955, 0.3931, 0.5925, 0.3924, 0.498, 0.4046, 0.5955, 0.4039, 0.692, 0.3927, 0.686, 0.3931, 0.5925, 0.05878, 0.3019, 0.06233, 0.2054, 0.07257, 0.2143, 0.06996, 0.308, 0.04765, 0.2959, 0.05205, 0.1964, 0.06233, 0.2054, 0.05878, 0.3019, 0.05205, 0.1964, 0.06244, 0.09858, 0.07187, 0.1123, 0.06233, 0.2054, 0.0583, 0.5023, 0.05774, 0.4015, 0.06926, 0.4045, 0.0699, 0.5022, 0.04669, 0.5025, 0.0462, 0.3985, 0.05774, 0.4015, 0.0583, 0.5023, 0.0462, 0.3985, 0.04765, 0.2959, 0.05878, 0.3019, 0.05774, 0.4015, 0.08148, 0.502, 0.08078, 0.4075, 0.0923, 0.4104, 0.09305, 0.5019, 0.0699, 0.5022, 0.06926, 0.4045, 0.08078, 0.4075, 0.08148, 0.502, 0.06926, 0.4045, 0.06996, 0.308, 0.08122, 0.314, 0.08078, 0.4075, 0.2698, 0.3186, 0.2682, 0.2291, 0.3031, 0.2288, 0.3053, 0.3179, 0.2344, 0.3192, 0.2331, 0.2296, 0.2682, 0.2291, 0.2698, 0.3186, 0.2331, 0.2296, 0.2317, 0.1387, 0.2674, 0.1387, 0.2682, 0.2291, 0.2728, 0.4995, 0.2714, 0.4088, 0.3072, 0.4082, 0.3087, 0.4991, 0.2369, 0.5, 0.2357, 0.4093, 0.2714, 0.4088, 0.2728, 0.4995, 0.2357, 0.4093, 0.2344, 0.3192, 0.2698, 0.3186, 0.2714, 0.4088, 0.3447, 0.4986, 0.3431, 0.4075, 0.3791, 0.4066, 0.3808, 0.4981, 0.3087, 0.4991, 0.3072, 0.4082, 0.3431, 0.4075, 0.3447, 0.4986, 0.3072, 0.4082, 0.3053, 0.3179, 0.3408, 0.3171, 0.3431, 0.4075, 0.2749, 0.6804, 0.2739, 0.5902, 0.3097, 0.5899, 0.3103, 0.68, 0.2395, 0.6808, 0.2382, 0.5907, 0.2739, 0.5902, 0.2749, 0.6804, 0.2382, 0.5907, 0.2369, 0.5, 0.2728, 0.4995, 0.2739, 0.5902, 0.2779, 0.8603, 0.2757, 0.7698, 0.3105, 0.7691, 0.3128, 0.8582, 0.2422, 0.8613, 0.2407, 0.7704, 0.2757, 0.7698, 0.2779, 0.8603, 0.2407, 0.7704, 0.2395, 0.6808, 0.2749, 0.6804, 0.2757, 0.7698, 0.346, 0.8548, 0.345, 0.7685, 0.3803, 0.7683, 0.3754, 0.8501, 0.3128, 0.8582, 0.3105, 0.7691, 0.345, 0.7685, 0.346, 0.8548, 0.3105, 0.7691, 0.3103, 0.68, 0.3457, 0.6799, 0.345, 0.7685, 0.1331, 0.6829, 0.1308, 0.5925, 0.1666, 0.5918, 0.1686, 0.6821, 0.0975, 0.6839, 0.09479, 0.5934, 0.1308, 0.5925, 0.1331, 0.6829, 0.09479, 0.5934, 0.09305, 0.5019, 0.1292, 0.5014, 0.1308, 0.5925, 0.1378, 0.8578, 0.136, 0.7716, 0.1707, 0.7712, 0.1714, 0.8602, 0.108, 0.8544, 0.1013, 0.7722, 0.136, 0.7716, 0.1378, 0.8578, 0.1013, 0.7722, 0.0975, 0.6839, 0.1331, 0.6829, 0.136, 0.7716, 0.2064, 0.8613, 0.2057, 0.7709, 0.2407, 0.7704, 0.2422, 0.8613, 0.1714, 0.8602, 0.1707, 0.7712, 0.2057, 0.7709, 0.2064, 0.8613, 0.1707, 0.7712, 0.1686, 0.6821, 0.204, 0.6814, 0.2057, 0.7709, 0.1281, 0.3201, 0.1289, 0.2315, 0.1633, 0.2309, 0.1636, 0.32, 0.09249, 0.3199, 0.09362, 0.2317, 0.1289, 0.2315, 0.1281, 0.3201, 0.09362, 0.2317, 0.09845, 0.1499, 0.1279, 0.1452, 0.1289, 0.2315, 0.1292, 0.5014, 0.1283, 0.4103, 0.1642, 0.4101, 0.1651, 0.5009, 0.09305, 0.5019, 0.0923, 0.4104, 0.1283, 0.4103, 0.1292, 0.5014, 0.0923, 0.4104, 0.09249, 0.3199, 0.1281, 0.3201, 0.1283, 0.4103, 0.2011, 0.5005, 0.1999, 0.4098, 0.2357, 0.4093, 0.2369, 0.5, 0.1651, 0.5009, 0.1642, 0.4101, 0.1999, 0.4098, 0.2011, 0.5005, 0.1642, 0.4101, 0.1636, 0.32, 0.199, 0.3196, 0.1999, 0.4098, 0.06424, 0.7029, 0.06046, 0.6032, 0.07191, 0.5999, 0.07528, 0.6965, 0.05325, 0.7092, 0.04901, 0.6066, 0.06046, 0.6032, 0.06424, 0.7029, 0.04901, 0.6066, 0.04669, 0.5025, 0.0583, 0.5023, 0.06046, 0.6032, 0.08251, 0.8927, 0.07045, 0.7996, 0.0805, 0.7904, 0.09129, 0.8792, 0.07344, 0.9068, 0.06037, 0.8089, 0.07045, 0.7996, 0.08251, 0.8927, 0.06037, 0.8089, 0.05325, 0.7092, 0.06424, 0.7029, 0.07045, 0.7996, 0.09977, 0.8663, 0.09058, 0.7815, 0.1013, 0.7722, 0.108, 0.8544, 0.09129, 0.8792, 0.0805, 0.7904, 0.09058, 0.7815, 0.09977, 0.8663, 0.0805, 0.7904, 0.07528, 0.6965, 0.08639, 0.6902, 0.09058, 0.7815, 0.0204, 0.7288, 0.01459, 0.6168, 0.02607, 0.6133, 0.03135, 0.7222, 0.009434, 0.7354, 0.003102, 0.6202, 0.01459, 0.6168, 0.0204, 0.7288, 0.003102, 0.6202, 3.392e-08, 0.5031, 0.01171, 0.503, 0.01459, 0.6168, 0.04444, 0.9508, 0.02963, 0.8382, 0.03998, 0.8283, 0.05442, 0.9359, 0.03417, 0.9657, 0.01916, 0.8482, 0.02963, 0.8382, 0.04444, 0.9508, 0.01916, 0.8482, 0.009434, 0.7354, 0.0204, 0.7288, 0.02963, 0.8382, 0.06408, 0.9212, 0.05022, 0.8185, 0.06037, 0.8089, 0.07344, 0.9068, 0.05442, 0.9359, 0.03998, 0.8283, 0.05022, 0.8185, 0.06408, 0.9212, 0.03998, 0.8283, 0.03135, 0.7222, 0.0423, 0.7157, 0.05022, 0.8185, 0.01438, 0.2773, 0.02067, 0.1681, 0.03124, 0.1777, 0.02547, 0.2836, 0.003276, 0.271, 0.009995, 0.1584, 0.02067, 0.1681, 0.01438, 0.2773, 0.009995, 0.1584, 0.02176, 0.04131, 0.03237, 0.05577, 0.02067, 0.1681, 0.01171, 0.503, 0.01157, 0.3892, 0.02312, 0.3923, 0.02339, 0.5028, 3.392e-08, 0.5031, 0.0, 0.3861, 0.01157, 0.3892, 0.01171, 0.503, 0.0, 0.3861, 0.003276, 0.271, 0.01438, 0.2773, 0.01157, 0.3892, 0.03505, 0.5027, 0.03467, 0.3954, 0.0462, 0.3985, 0.04669, 0.5025, 0.02339, 0.5028, 0.02312, 0.3923, 0.03467, 0.3954, 0.03505, 0.5027, 0.02312, 0.3923, 0.02547, 0.2836, 0.03656, 0.2897, 0.03467, 0.3954, 0.4096, 0.2971, 0.4134, 0.3968, 0.402, 0.4001, 0.3986, 0.3035, 0.4206, 0.2908, 0.4249, 0.3934, 0.4134, 0.3968, 0.4096, 0.2971, 0.4249, 0.3934, 0.4272, 0.4975, 0.4156, 0.4977, 0.4134, 0.3968, 0.3914, 0.1073, 0.4034, 0.2004, 0.3934, 0.2096, 0.3826, 0.1208, 0.4004, 0.09319, 0.4135, 0.1911, 0.4034, 0.2004, 0.3914, 0.1073, 0.4135, 0.1911, 0.4206, 0.2908, 0.4096, 0.2971, 0.4034, 0.2004, 0.3741, 0.1337, 0.3833, 0.2185, 0.3726, 0.2278, 0.3659, 0.1456, 0.3826, 0.1208, 0.3934, 0.2096, 0.3833, 0.2185, 0.3741, 0.1337, 0.3934, 0.2096, 0.3986, 0.3035, 0.3875, 0.3098, 0.3833, 0.2185, 0.4535, 0.2712, 0.4593, 0.3832, 0.4478, 0.3867, 0.4425, 0.2778, 0.4644, 0.2646, 0.4708, 0.3798, 0.4593, 0.3832, 0.4535, 0.2712, 0.4708, 0.3798, 0.4739, 0.4969, 0.4622, 0.497, 0.4593, 0.3832, 0.4294, 0.04922, 0.4443, 0.1618, 0.4339, 0.1717, 0.4195, 0.06407, 0.4397, 0.03433, 0.4547, 0.1518, 0.4443, 0.1618, 0.4294, 0.04922, 0.4547, 0.1518, 0.4644, 0.2646, 0.4535, 0.2712, 0.4443, 0.1618, 0.4098, 0.07876, 0.4237, 0.1815, 0.4135, 0.1911, 0.4004, 0.09319, 0.4195, 0.06407, 0.4339, 0.1717, 0.4237, 0.1815, 0.4098, 0.07876, 0.4339, 0.1717, 0.4425, 0.2778, 0.4316, 0.2843, 0.4237, 0.1815, 0.4595, 0.7227, 0.4532, 0.8319, 0.4426, 0.8223, 0.4484, 0.7164, 0.4706, 0.729, 0.4639, 0.8416, 0.4532, 0.8319, 0.4595, 0.7227, 0.4639, 0.8416, 0.4521, 0.9587, 0.4415, 0.9442, 0.4532, 0.8319, 0.4622, 0.497, 0.4623, 0.6108, 0.4508, 0.6077, 0.4505, 0.4972, 0.4739, 0.4969, 0.4739, 0.6139, 0.4623, 0.6108, 0.4622, 0.497, 0.4739, 0.6139, 0.4706, 0.729, 0.4595, 0.7227, 0.4623, 0.6108, 0.4388, 0.4973, 0.4392, 0.6046, 0.4277, 0.6015, 0.4272, 0.4975, 0.4505, 0.4972, 0.4508, 0.6077, 0.4392, 0.6046, 0.4388, 0.4973, 0.4508, 0.6077, 0.4484, 0.7164, 0.4373, 0.7103, 0.4392, 0.6046, 0.149, 0.09563, 0.1896, 0.09151, 0.1919, 0.1079, 0.1534, 0.1113, 0.1442, 0.07964, 0.187, 0.0748, 0.1896, 0.09151, 0.149, 0.09563, 0.187, 0.0748, 0.2307, 0.07275, 0.2309, 0.08975, 0.1896, 0.09151, 0.07187, 0.1123, 0.1098, 0.1024, 0.1164, 0.1169, 0.08102, 0.1256, 0.06244, 0.09858, 0.1027, 0.08747, 0.1098, 0.1024, 0.07187, 0.1123, 0.1027, 0.08747, 0.1442, 0.07964, 0.149, 0.09563, 0.1098, 0.1024, 0.08987, 0.1382, 0.1224, 0.131, 0.1279, 0.1452, 0.09845, 0.1499, 0.08102, 0.1256, 0.1164, 0.1169, 0.1224, 0.131, 0.08987, 0.1382, 0.1164, 0.1169, 0.1534, 0.1113, 0.1575, 0.1266, 0.1224, 0.131, 0.1277, 0.0293, 0.1783, 0.02209, 0.1814, 0.04013, 0.1336, 0.0465, 0.1215, 0.01163, 0.1749, 0.003536, 0.1783, 0.02209, 0.1277, 0.0293, 0.1749, 0.003536, 0.2294, 0.0, 0.2297, 0.019, 0.1783, 0.02209, 0.03237, 0.05577, 0.07887, 0.04069, 0.08722, 0.05662, 0.04269, 0.07021, 0.02176, 0.04131, 0.07004, 0.02445, 0.07887, 0.04069, 0.03237, 0.05577, 0.07004, 0.02445, 0.1215, 0.01163, 0.1277, 0.0293, 0.07887, 0.04069, 0.05271, 0.08451, 0.09514, 0.07222, 0.1027, 0.08747, 0.06244, 0.09858, 0.04269, 0.07021, 0.08722, 0.05662, 0.09514, 0.07222, 0.05271, 0.08451, 0.08722, 0.05662, 0.1336, 0.0465, 0.139, 0.06328, 0.09514, 0.07222, 0.3324, 0.02561, 0.3821, 0.03543, 0.3742, 0.05175, 0.3272, 0.04312, 0.3381, 0.007596, 0.3905, 0.01876, 0.3821, 0.03543, 0.3324, 0.02561, 0.3905, 0.01876, 0.4397, 0.03433, 0.4294, 0.04922, 0.3821, 0.03543, 0.2297, 0.019, 0.2814, 0.02019, 0.2789, 0.03839, 0.2301, 0.03742, 0.2294, 0.0, 0.2841, 0.001455, 0.2814, 0.02019, 0.2297, 0.019, 0.2841, 0.001455, 0.3381, 0.007596, 0.3324, 0.02561, 0.2814, 0.02019, 0.2304, 0.05532, 0.2766, 0.0561, 0.2744, 0.07335, 0.2307, 0.07275, 0.2301, 0.03742, 0.2789, 0.03839, 0.2766, 0.0561, 0.2304, 0.05532, 0.2789, 0.03839, 0.3272, 0.04312, 0.3222, 0.06017, 0.2766, 0.0561, 0.3249, 0.9044, 0.2843, 0.9085, 0.282, 0.8921, 0.3205, 0.8887, 0.3297, 0.9204, 0.2869, 0.9252, 0.2843, 0.9085, 0.3249, 0.9044, 0.2869, 0.9252, 0.2432, 0.9273, 0.2429, 0.9103, 0.2843, 0.9085, 0.402, 0.8877, 0.3641, 0.8976, 0.3575, 0.8831, 0.3929, 0.8744, 0.4114, 0.9014, 0.3712, 0.9125, 0.3641, 0.8976, 0.402, 0.8877, 0.3712, 0.9125, 0.3297, 0.9204, 0.3249, 0.9044, 0.3641, 0.8976, 0.384, 0.8618, 0.3514, 0.869, 0.346, 0.8548, 0.3754, 0.8501, 0.3929, 0.8744, 0.3575, 0.8831, 0.3514, 0.869, 0.384, 0.8618, 0.3575, 0.8831, 0.3205, 0.8887, 0.3164, 0.8734, 0.3514, 0.869, 0.3462, 0.9707, 0.2956, 0.9779, 0.2925, 0.9599, 0.3403, 0.9535, 0.3524, 0.9884, 0.299, 0.9965, 0.2956, 0.9779, 0.3462, 0.9707, 0.299, 0.9965, 0.2445, 1.0, 0.2441, 0.981, 0.2956, 0.9779, 0.4415, 0.9442, 0.395, 0.9593, 0.3867, 0.9434, 0.4312, 0.9298, 0.4521, 0.9587, 0.4038, 0.9756, 0.395, 0.9593, 0.4415, 0.9442, 0.4038, 0.9756, 0.3524, 0.9884, 0.3462, 0.9707, 0.395, 0.9593, 0.4212, 0.9155, 0.3787, 0.9278, 0.3712, 0.9125, 0.4114, 0.9014, 0.4312, 0.9298, 0.3867, 0.9434, 0.3787, 0.9278, 0.4212, 0.9155, 0.3867, 0.9434, 0.3403, 0.9535, 0.3348, 0.9367, 0.3787, 0.9278, 0.1414, 0.9744, 0.09181, 0.9646, 0.09971, 0.9483, 0.1467, 0.9569, 0.1358, 0.9924, 0.08342, 0.9812, 0.09181, 0.9646, 0.1414, 0.9744, 0.08342, 0.9812, 0.03417, 0.9657, 0.04444, 0.9508, 0.09181, 0.9646, 0.2441, 0.981, 0.1925, 0.9798, 0.195, 0.9616, 0.2438, 0.9626, 0.2445, 1.0, 0.1898, 0.9985, 0.1925, 0.9798, 0.2441, 0.981, 0.1898, 0.9985, 0.1358, 0.9924, 0.1414, 0.9744, 0.1925, 0.9798, 0.2435, 0.9447, 0.1973, 0.9439, 0.1995, 0.9266, 0.2432, 0.9273, 0.2438, 0.9626, 0.195, 0.9616, 0.1973, 0.9439, 0.2435, 0.9447, 0.195, 0.9616, 0.1467, 0.9569, 0.1517, 0.9398, 0.1973, 0.9439, 0.1517, 0.9398, 0.1072, 0.9323, 0.1143, 0.9167, 0.1563, 0.9232, 0.1467, 0.9569, 0.09971, 0.9483, 0.1072, 0.9323, 0.1517, 0.9398, 0.09971, 0.9483, 0.05442, 0.9359, 0.06408, 0.9212, 0.1072, 0.9323, 0.3348, 0.9367, 0.2896, 0.9423, 0.2869, 0.9252, 0.3297, 0.9204, 0.3403, 0.9535, 0.2925, 0.9599, 0.2896, 0.9423, 0.3348, 0.9367, 0.2925, 0.9599, 0.2438, 0.9626, 0.2435, 0.9447, 0.2896, 0.9423, 0.3164, 0.8734, 0.2798, 0.8761, 0.2779, 0.8603, 0.3128, 0.8582, 0.3205, 0.8887, 0.282, 0.8921, 0.2798, 0.8761, 0.3164, 0.8734, 0.282, 0.8921, 0.2427, 0.8936, 0.2424, 0.8773, 0.2798, 0.8761, 0.3222, 0.06017, 0.3667, 0.06771, 0.3596, 0.08329, 0.3176, 0.07679, 0.3272, 0.04312, 0.3742, 0.05175, 0.3667, 0.06771, 0.3222, 0.06017, 0.3742, 0.05175, 0.4195, 0.06407, 0.4098, 0.07876, 0.3667, 0.06771, 0.139, 0.06328, 0.1843, 0.05768, 0.187, 0.0748, 0.1442, 0.07964, 0.1336, 0.0465, 0.1814, 0.04013, 0.1843, 0.05768, 0.139, 0.06328, 0.1814, 0.04013, 0.2301, 0.03742, 0.2304, 0.05532, 0.1843, 0.05768, 0.1575, 0.1266, 0.194, 0.1239, 0.196, 0.1397, 0.1611, 0.1418, 0.1534, 0.1113, 0.1919, 0.1079, 0.194, 0.1239, 0.1575, 0.1266, 0.1919, 0.1079, 0.2312, 0.1064, 0.2314, 0.1227, 0.194, 0.1239, 0.4373, 0.7103, 0.4322, 0.8129, 0.4218, 0.8036, 0.4262, 0.7041, 0.4484, 0.7164, 0.4426, 0.8223, 0.4322, 0.8129, 0.4373, 0.7103, 0.4426, 0.8223, 0.4312, 0.9298, 0.4212, 0.9155, 0.4322, 0.8129, 0.4316, 0.2843, 0.4363, 0.3901, 0.4249, 0.3934, 0.4206, 0.2908, 0.4425, 0.2778, 0.4478, 0.3867, 0.4363, 0.3901, 0.4316, 0.2843, 0.4478, 0.3867, 0.4505, 0.4972, 0.4388, 0.4973, 0.4363, 0.3901, 0.3875, 0.3098, 0.3905, 0.4034, 0.3791, 0.4066, 0.3764, 0.3161, 0.3986, 0.3035, 0.402, 0.4001, 0.3905, 0.4034, 0.3875, 0.3098, 0.402, 0.4001, 0.404, 0.4978, 0.3924, 0.498, 0.3905, 0.4034, 0.03656, 0.2897, 0.04169, 0.1871, 0.05205, 0.1964, 0.04765, 0.2959, 0.02547, 0.2836, 0.03124, 0.1777, 0.04169, 0.1871, 0.03656, 0.2897, 0.03124, 0.1777, 0.04269, 0.07021, 0.05271, 0.08451, 0.04169, 0.1871, 0.0423, 0.7157, 0.03754, 0.6099, 0.04901, 0.6066, 0.05325, 0.7092, 0.03135, 0.7222, 0.02607, 0.6133, 0.03754, 0.6099, 0.0423, 0.7157, 0.02607, 0.6133, 0.02339, 0.5028, 0.03505, 0.5027, 0.03754, 0.6099, 0.08639, 0.6902, 0.08335, 0.5966, 0.09479, 0.5934, 0.0975, 0.6839, 0.07528, 0.6965, 0.07191, 0.5999, 0.08335, 0.5966, 0.08639, 0.6902, 0.07191, 0.5999, 0.0699, 0.5022, 0.08148, 0.502, 0.08335, 0.5966, 0.199, 0.3196, 0.1981, 0.2302, 0.2331, 0.2296, 0.2344, 0.3192, 0.1636, 0.32, 0.1633, 0.2309, 0.1981, 0.2302, 0.199, 0.3196, 0.1633, 0.2309, 0.1611, 0.1418, 0.196, 0.1397, 0.1981, 0.2302, 0.204, 0.6814, 0.2024, 0.5912, 0.2382, 0.5907, 0.2395, 0.6808, 0.1686, 0.6821, 0.1666, 0.5918, 0.2024, 0.5912, 0.204, 0.6814, 0.1666, 0.5918, 0.1651, 0.5009, 0.2011, 0.5005, 0.2024, 0.5912, 0.3457, 0.6799, 0.3456, 0.5897, 0.3816, 0.5896, 0.3814, 0.6801, 0.3103, 0.68, 0.3097, 0.5899, 0.3456, 0.5897, 0.3457, 0.6799, 0.3097, 0.5899, 0.3087, 0.4991, 0.3447, 0.4986, 0.3456, 0.5897, 0.3408, 0.3171, 0.3379, 0.2284, 0.3726, 0.2278, 0.3764, 0.3161, 0.3053, 0.3179, 0.3031, 0.2288, 0.3379, 0.2284, 0.3408, 0.3171, 0.3031, 0.2288, 0.3025, 0.1398, 0.3361, 0.1422, 0.3379, 0.2284, 0.08122, 0.314, 0.0828, 0.2229, 0.09362, 0.2317, 0.09249, 0.3199, 0.06996, 0.308, 0.07257, 0.2143, 0.0828, 0.2229, 0.08122, 0.314, 0.07257, 0.2143, 0.08102, 0.1256, 0.08987, 0.1382, 0.0828, 0.2229, 0.3927, 0.686, 0.3911, 0.7771, 0.3803, 0.7683, 0.3814, 0.6801, 0.4039, 0.692, 0.4013, 0.7857, 0.3911, 0.7771, 0.3927, 0.686, 0.4013, 0.7857, 0.3929, 0.8744, 0.384, 0.8618, 0.3911, 0.7771, 0.3057, 0.1245, 0.3411, 0.1277, 0.3361, 0.1422, 0.3025, 0.1398, 0.3093, 0.1089, 0.3467, 0.1133, 0.3411, 0.1277, 0.3057, 0.1245, 0.3467, 0.1133, 0.3826, 0.1208, 0.3741, 0.1337, 0.3411, 0.1277, 0.1681, 0.8755, 0.1328, 0.8723, 0.1378, 0.8578, 0.1714, 0.8602, 0.1645, 0.8911, 0.1271, 0.8867, 0.1328, 0.8723, 0.1681, 0.8755, 0.1271, 0.8867, 0.09129, 0.8792, 0.09977, 0.8663, 0.1328, 0.8723])
me_plane.materials.append(mat_floor0_material_001)
me_plane.use_remesh_fix_poles = True
me_plane.use_remesh_preserve_attributes = False
me_plane.update()
me_plane_001 = bpy.data.meshes.new('Plane.001')
me_plane_001.from_pydata([(1.271, -49.22, 5.12), (18.73, -49.22, 5.12), (1.271, -4.782, 5.12), (18.73, -4.782, 5.12), (1.271, -27.0, 5.12), (10.0, -49.22, 5.12), (18.73, -27.0, 5.12), (10.0, -4.782, 5.12), (1.271, -38.11, 5.12), (14.36, -49.22, 5.12), (18.73, -15.89, 5.12), (5.636, -4.782, 5.12), (1.271, -15.89, 5.12), (5.636, -49.22, 5.12), (18.73, -38.11, 5.12), (14.36, -4.782, 5.12), (1.271, -43.66, 5.12), (16.55, -49.22, 5.12), (18.73, -10.34, 5.12), (3.454, -4.782, 5.12), (1.271, -21.45, 5.12), (7.818, -49.22, 5.12), (18.73, -32.55, 5.12), (12.18, -4.782, 5.12), (1.271, -32.55, 5.12), (12.18, -49.22, 5.12), (18.73, -21.45, 5.12), (7.818, -4.782, 5.12), (1.271, -10.34, 5.12), (3.454, -49.22, 5.12), (18.73, -43.66, 5.12), (16.55, -4.782, 5.12), (1.271, -49.22, 6.403), (18.73, -49.22, 6.403), (1.271, -4.782, 6.403), (18.73, -4.782, 6.403), (1.271, -27.0, 6.403), (10.0, -49.22, 6.403), (18.73, -27.0, 6.403), (10.0, -4.782, 6.403), (1.271, -38.11, 6.403), (14.36, -49.22, 6.403), (18.73, -15.89, 6.403), (5.636, -4.782, 6.403), (1.271, -15.89, 6.403), (5.636, -49.22, 6.403), (18.73, -38.11, 6.403), (14.36, -4.782, 6.403), (1.271, -43.66, 6.403), (16.55, -49.22, 6.403), (18.73, -10.34, 6.403), (3.454, -4.782, 6.403), (1.271, -21.45, 6.403), (7.818, -49.22, 6.403), (18.73, -32.55, 6.403), (12.18, -4.782, 6.403), (1.271, -32.55, 6.403), (12.18, -49.22, 6.403), (18.73, -21.45, 6.403), (7.818, -4.782, 6.403), (1.271, -10.34, 6.403), (3.454, -49.22, 6.403), (18.73, -43.66, 6.403), (16.55, -4.782, 6.403), (18.72, -49.23, 5.12), (18.72, -49.23, 6.403), (16.55, -49.22, 6.403), (16.55, -49.22, 5.12), (10.0, -4.772, 5.12), (10.0, -4.772, 6.403), (12.18, -4.782, 6.403), (12.18, -4.782, 5.12), (18.74, -4.792, 5.12), (18.74, -4.792, 6.403), (18.73, -10.34, 6.403), (18.73, -10.34, 5.12), (1.271, -15.89, 5.12), (1.271, -15.89, 6.403), (1.271, -10.34, 6.403), (1.271, -10.34, 5.12), (1.281, -4.772, 5.12), (1.281, -4.772, 6.403), (3.454, -4.782, 6.403), (3.454, -4.782, 5.12), (5.636, -49.23, 5.12), (5.636, -49.23, 6.403), (3.454, -49.22, 6.403), (3.454, -49.22, 5.12), (1.271, -38.11, 5.12), (1.271, -38.11, 6.403), (1.261, -32.55, 6.403), (1.261, -32.55, 5.12), (18.73, -38.11, 5.12), (18.73, -38.11, 6.403), (18.73, -43.66, 6.403), (18.73, -43.66, 5.12), (12.18, -49.22, 5.12), (12.18, -49.22, 6.403), (14.36, -49.21, 6.403), (14.36, -49.21, 5.12), (14.36, -4.782, 5.12), (14.36, -4.782, 6.403), (16.55, -4.782, 6.403), (16.55, -4.782, 5.12), (1.271, -21.45, 6.403), (1.271, -21.45, 5.12), (18.73, -15.89, 5.12), (18.73, -15.89, 6.403), (18.73, -21.45, 6.403), (18.73, -21.45, 5.12), (7.818, -49.22, 5.12), (7.818, -49.22, 6.403), (5.636, -4.782, 5.12), (5.636, -4.782, 6.403), (7.818, -4.772, 6.403), (7.818, -4.772, 5.12), (1.271, -43.66, 6.403), (1.271, -43.66, 5.12), (18.73, -32.55, 6.403), (18.73, -32.55, 5.12), (1.261, -49.21, 5.12), (1.261, -49.21, 6.403), (1.261, -27.0, 6.403), (1.261, -27.0, 5.12), (10.0, -49.22, 6.403), (10.0, -49.22, 5.12), (18.73, -27.0, 5.12), (18.73, -27.0, 6.403)], [], [(1, 17, 49, 33), (7, 23, 55, 39), (3, 18, 50, 35), (12, 28, 60, 44), (2, 19, 51, 34), (13, 29, 61, 45), (8, 24, 56, 40), (14, 30, 62, 46), (25, 9, 41, 57), (15, 31, 63, 47), (12, 20, 52, 44), (10, 26, 58, 42), (21, 13, 45, 53), (11, 27, 59, 43), (8, 16, 48, 40), (14, 22, 54, 46), (9, 17, 49, 41), (15, 23, 55, 47), (10, 18, 50, 42), (2, 28, 60, 34), (11, 19, 51, 43), (0, 29, 61, 32), (24, 4, 36, 56), (1, 30, 62, 33), (4, 20, 52, 36), (25, 5, 37, 57), (3, 31, 63, 35), (6, 26, 58, 38), (21, 5, 37, 53), (0, 16, 48, 32), (27, 7, 39, 59), (6, 22, 54, 38), (64, 65, 66, 67), (68, 69, 70, 71), (72, 73, 74, 75), (76, 77, 78, 79), (80, 81, 82, 83), (84, 85, 86, 87), (88, 89, 90, 91), (92, 93, 94, 95), (96, 97, 98, 99), (100, 101, 102, 103), (76, 77, 104, 105), (106, 107, 108, 109), (110, 111, 85, 84), (112, 113, 114, 115), (88, 89, 116, 117), (92, 93, 118, 119), (99, 98, 66, 67), (100, 101, 70, 71), (106, 107, 74, 75), (80, 81, 78, 79), (112, 113, 82, 83), (120, 121, 86, 87), (91, 90, 122, 123), (64, 65, 94, 95), (123, 122, 104, 105), (96, 97, 124, 125), (72, 73, 102, 103), (126, 127, 108, 109), (110, 111, 124, 125), (120, 121, 116, 117), (115, 114, 69, 68), (126, 127, 118, 119), (59, 39, 69, 114), (33, 49, 66, 65), (23, 7, 68, 71), (34, 60, 78, 81), (35, 50, 74, 73), (24, 8, 88, 91), (32, 61, 86, 121), (34, 51, 82, 81), (9, 25, 96, 99), (33, 62, 94, 65), (36, 52, 104, 122), (26, 10, 106, 109), (35, 63, 102, 73), (53, 37, 124, 111), (27, 11, 112, 115), (38, 54, 118, 127), (28, 12, 76, 79), (39, 55, 70, 69), (29, 13, 84, 87), (40, 56, 90, 89), (30, 14, 92, 95), (57, 41, 98, 97), (31, 15, 100, 103), (42, 58, 108, 107), (16, 8, 88, 117), (43, 59, 114, 113), (17, 9, 99, 67), (44, 60, 78, 77), (18, 10, 106, 75), (45, 61, 86, 85), (19, 11, 112, 83), (46, 62, 94, 93), (20, 12, 76, 105), (47, 63, 102, 101), (13, 21, 110, 84), (40, 48, 116, 89), (22, 14, 92, 119), (41, 49, 66, 98), (23, 15, 100, 71), (42, 50, 74, 107), (4, 24, 91, 123), (43, 51, 82, 113), (5, 25, 96, 125), (44, 52, 104, 77), (26, 6, 126, 109), (16, 0, 120, 117), (53, 45, 85, 111), (7, 27, 115, 68), (17, 1, 64, 67), (46, 54, 118, 93), (28, 2, 80, 79), (18, 3, 72, 75), (47, 55, 70, 101), (29, 0, 120, 87), (19, 2, 80, 83), (56, 36, 122, 90), (30, 1, 64, 95), (20, 4, 123, 105), (57, 37, 124, 97), (31, 3, 72, 103), (5, 21, 110, 125), (38, 58, 108, 127), (32, 48, 116, 121), (22, 6, 126, 119)])
_uv = me_plane_001.uv_layers.new(name='UVMap')
_uv.uv.foreach_set('vector', [0.3975, 0.04975, 0.3646, 0.03717, 0.3719, 0.0122, 0.4166, 0.03068, 0.2551, 0.9771, 0.2912, 0.9788, 0.2906, 0.9988, 0.2546, 0.9965, 0.3662, 0.9808, 0.4058, 0.8714, 0.4333, 0.8791, 0.3807, 0.9975, 0.03243, 0.7483, 0.04498, 0.8672, 0.01792, 0.8748, 0.003596, 0.7502, 0.08826, 0.9624, 0.1353, 0.9679, 0.1332, 1.0, 0.07093, 0.9907, 0.1281, 0.03692, 0.09901, 0.03951, 0.09577, 0.02099, 0.1264, 0.01543, 0.0379, 0.2399, 0.03002, 0.3581, 0.0007987, 0.3574, 0.01092, 0.2372, 0.4249, 0.2542, 0.4208, 0.1396, 0.4459, 0.1357, 0.4525, 0.2536, 0.2754, 0.02933, 0.3217, 0.03171, 0.3248, 0.003893, 0.2755, 0.0, 0.3268, 0.9805, 0.3501, 0.981, 0.3507, 0.9972, 0.3253, 0.9978, 0.03243, 0.7483, 0.02976, 0.6236, 0.0004111, 0.624, 0.003596, 0.7502, 0.4196, 0.7503, 0.4237, 0.6255, 0.4527, 0.6261, 0.4487, 0.7524, 0.1748, 0.03388, 0.1281, 0.03692, 0.1264, 0.01543, 0.1722, 0.006582, 0.1923, 0.9721, 0.2246, 0.9752, 0.2238, 0.9949, 0.19, 0.996, 0.0379, 0.2399, 0.04982, 0.1287, 0.0261, 0.123, 0.01092, 0.2372, 0.4249, 0.2542, 0.4253, 0.376, 0.4537, 0.3758, 0.4525, 0.2536, 0.3217, 0.03171, 0.3646, 0.03717, 0.3719, 0.0122, 0.3248, 0.003893, 0.3268, 0.9805, 0.2912, 0.9788, 0.2906, 0.9988, 0.3253, 0.9978, 0.4196, 0.7503, 0.4058, 0.8714, 0.4333, 0.8791, 0.4487, 0.7524, 0.08826, 0.9624, 0.04498, 0.8672, 0.01792, 0.8748, 0.07093, 0.9907, 0.1923, 0.9721, 0.1353, 0.9679, 0.1332, 1.0, 0.19, 0.996, 0.07851, 0.04217, 0.09901, 0.03951, 0.09577, 0.02099, 0.06397, 0.026, 0.03002, 0.3581, 0.0307, 0.4954, 0.0, 0.4951, 0.0007987, 0.3574, 0.3975, 0.04975, 0.4208, 0.1396, 0.4459, 0.1357, 0.4166, 0.03068, 0.0307, 0.4954, 0.02976, 0.6236, 0.0004111, 0.624, 0.0, 0.4951, 0.2754, 0.02933, 0.2246, 0.03075, 0.2229, 0.001322, 0.2755, 0.0, 0.3662, 0.9808, 0.3501, 0.981, 0.3507, 0.9972, 0.3807, 0.9975, 0.4249, 0.5002, 0.4237, 0.6255, 0.4527, 0.6261, 0.4537, 0.5004, 0.1748, 0.03388, 0.2246, 0.03075, 0.2229, 0.001322, 0.1722, 0.006582, 0.07851, 0.04217, 0.04982, 0.1287, 0.0261, 0.123, 0.06397, 0.026, 0.2246, 0.9752, 0.2551, 0.9771, 0.2546, 0.9965, 0.2238, 0.9949, 0.4249, 0.5002, 0.4253, 0.376, 0.4537, 0.3758, 0.4537, 0.5004, 0.3975, 0.04975, 0.4166, 0.03068, 0.3719, 0.0122, 0.3646, 0.03717, 0.2551, 0.9771, 0.2546, 0.9965, 0.2906, 0.9988, 0.2912, 0.9788, 0.3662, 0.9808, 0.3807, 0.9975, 0.4333, 0.8791, 0.4058, 0.8714, 0.03243, 0.7483, 0.003596, 0.7502, 0.01792, 0.8748, 0.04498, 0.8672, 0.08826, 0.9624, 0.07093, 0.9907, 0.1332, 1.0, 0.1353, 0.9679, 0.1281, 0.03692, 0.1264, 0.01543, 0.09577, 0.02099, 0.09901, 0.03951, 0.0379, 0.2399, 0.01092, 0.2372, 0.0007987, 0.3574, 0.03002, 0.3581, 0.4249, 0.2542, 0.4525, 0.2536, 0.4459, 0.1357, 0.4208, 0.1396, 0.2754, 0.02933, 0.2755, 0.0, 0.3248, 0.003893, 0.3217, 0.03171, 0.3268, 0.9805, 0.3253, 0.9978, 0.3507, 0.9972, 0.3501, 0.981, 0.03243, 0.7483, 0.003596, 0.7502, 0.0004111, 0.624, 0.02976, 0.6236, 0.4196, 0.7503, 0.4487, 0.7524, 0.4527, 0.6261, 0.4237, 0.6255, 0.1748, 0.03388, 0.1722, 0.006582, 0.1264, 0.01543, 0.1281, 0.03692, 0.1923, 0.9721, 0.19, 0.996, 0.2238, 0.9949, 0.2246, 0.9752, 0.0379, 0.2399, 0.01092, 0.2372, 0.0261, 0.123, 0.04982, 0.1287, 0.4249, 0.2542, 0.4525, 0.2536, 0.4537, 0.3758, 0.4253, 0.376, 0.3217, 0.03171, 0.3248, 0.003893, 0.3719, 0.0122, 0.3646, 0.03717, 0.3268, 0.9805, 0.3253, 0.9978, 0.2906, 0.9988, 0.2912, 0.9788, 0.4196, 0.7503, 0.4487, 0.7524, 0.4333, 0.8791, 0.4058, 0.8714, 0.08826, 0.9624, 0.07093, 0.9907, 0.01792, 0.8748, 0.04498, 0.8672, 0.1923, 0.9721, 0.19, 0.996, 0.1332, 1.0, 0.1353, 0.9679, 0.07851, 0.04217, 0.06397, 0.026, 0.09577, 0.02099, 0.09901, 0.03951, 0.03002, 0.3581, 0.0007987, 0.3574, 0.0, 0.4951, 0.0307, 0.4954, 0.3975, 0.04975, 0.4166, 0.03068, 0.4459, 0.1357, 0.4208, 0.1396, 0.0307, 0.4954, 0.0, 0.4951, 0.0004111, 0.624, 0.02976, 0.6236, 0.2754, 0.02933, 0.2755, 0.0, 0.2229, 0.001322, 0.2246, 0.03075, 0.3662, 0.9808, 0.3807, 0.9975, 0.3507, 0.9972, 0.3501, 0.981, 0.4249, 0.5002, 0.4537, 0.5004, 0.4527, 0.6261, 0.4237, 0.6255, 0.1748, 0.03388, 0.1722, 0.006582, 0.2229, 0.001322, 0.2246, 0.03075, 0.07851, 0.04217, 0.06397, 0.026, 0.0261, 0.123, 0.04982, 0.1287, 0.2246, 0.9752, 0.2238, 0.9949, 0.2546, 0.9965, 0.2551, 0.9771, 0.4249, 0.5002, 0.4537, 0.5004, 0.4537, 0.3758, 0.4253, 0.376, 0.2238, 0.9949, 0.2546, 0.9965, 0.2546, 0.9965, 0.2238, 0.9949, 0.4166, 0.03068, 0.3719, 0.0122, 0.3719, 0.0122, 0.4166, 0.03068, 0.2912, 0.9788, 0.2551, 0.9771, 0.2551, 0.9771, 0.2912, 0.9788, 0.07093, 0.9907, 0.01792, 0.8748, 0.01792, 0.8748, 0.07093, 0.9907, 0.3807, 0.9975, 0.4333, 0.8791, 0.4333, 0.8791, 0.3807, 0.9975, 0.03002, 0.3581, 0.0379, 0.2399, 0.0379, 0.2399, 0.03002, 0.3581, 0.06397, 0.026, 0.09577, 0.02099, 0.09577, 0.02099, 0.06397, 0.026, 0.07093, 0.9907, 0.1332, 1.0, 0.1332, 1.0, 0.07093, 0.9907, 0.3217, 0.03171, 0.2754, 0.02933, 0.2754, 0.02933, 0.3217, 0.03171, 0.4166, 0.03068, 0.4459, 0.1357, 0.4459, 0.1357, 0.4166, 0.03068, 0.0, 0.4951, 0.0004111, 0.624, 0.0004111, 0.624, 0.0, 0.4951, 0.4237, 0.6255, 0.4196, 0.7503, 0.4196, 0.7503, 0.4237, 0.6255, 0.3807, 0.9975, 0.3507, 0.9972, 0.3507, 0.9972, 0.3807, 0.9975, 0.1722, 0.006582, 0.2229, 0.001322, 0.2229, 0.001322, 0.1722, 0.006582, 0.2246, 0.9752, 0.1923, 0.9721, 0.1923, 0.9721, 0.2246, 0.9752, 0.4537, 0.5004, 0.4537, 0.3758, 0.4537, 0.3758, 0.4537, 0.5004, 0.04498, 0.8672, 0.03243, 0.7483, 0.03243, 0.7483, 0.04498, 0.8672, 0.2546, 0.9965, 0.2906, 0.9988, 0.2906, 0.9988, 0.2546, 0.9965, 0.09901, 0.03951, 0.1281, 0.03692, 0.1281, 0.03692, 0.09901, 0.03951, 0.01092, 0.2372, 0.0007987, 0.3574, 0.0007987, 0.3574, 0.01092, 0.2372, 0.4208, 0.1396, 0.4249, 0.2542, 0.4249, 0.2542, 0.4208, 0.1396, 0.2755, 0.0, 0.3248, 0.003893, 0.3248, 0.003893, 0.2755, 0.0, 0.3501, 0.981, 0.3268, 0.9805, 0.3268, 0.9805, 0.3501, 0.981, 0.4487, 0.7524, 0.4527, 0.6261, 0.4527, 0.6261, 0.4487, 0.7524, 0.04982, 0.1287, 0.0379, 0.2399, 0.0379, 0.2399, 0.04982, 0.1287, 0.19, 0.996, 0.2238, 0.9949, 0.2238, 0.9949, 0.19, 0.996, 0.3646, 0.03717, 0.3217, 0.03171, 0.3217, 0.03171, 0.3646, 0.03717, 0.003596, 0.7502, 0.01792, 0.8748, 0.01792, 0.8748, 0.003596, 0.7502, 0.4058, 0.8714, 0.4196, 0.7503, 0.4196, 0.7503, 0.4058, 0.8714, 0.1264, 0.01543, 0.09577, 0.02099, 0.09577, 0.02099, 0.1264, 0.01543, 0.1353, 0.9679, 0.1923, 0.9721, 0.1923, 0.9721, 0.1353, 0.9679, 0.4525, 0.2536, 0.4459, 0.1357, 0.4459, 0.1357, 0.4525, 0.2536, 0.02976, 0.6236, 0.03243, 0.7483, 0.03243, 0.7483, 0.02976, 0.6236, 0.3253, 0.9978, 0.3507, 0.9972, 0.3507, 0.9972, 0.3253, 0.9978, 0.1281, 0.03692, 0.1748, 0.03388, 0.1748, 0.03388, 0.1281, 0.03692, 0.01092, 0.2372, 0.0261, 0.123, 0.0261, 0.123, 0.01092, 0.2372, 0.4253, 0.376, 0.4249, 0.2542, 0.4249, 0.2542, 0.4253, 0.376, 0.3248, 0.003893, 0.3719, 0.0122, 0.3719, 0.0122, 0.3248, 0.003893, 0.2912, 0.9788, 0.3268, 0.9805, 0.3268, 0.9805, 0.2912, 0.9788, 0.4487, 0.7524, 0.4333, 0.8791, 0.4333, 0.8791, 0.4487, 0.7524, 0.0307, 0.4954, 0.03002, 0.3581, 0.03002, 0.3581, 0.0307, 0.4954, 0.19, 0.996, 0.1332, 1.0, 0.1332, 1.0, 0.19, 0.996, 0.2246, 0.03075, 0.2754, 0.02933, 0.2754, 0.02933, 0.2246, 0.03075, 0.003596, 0.7502, 0.0004111, 0.624, 0.0004111, 0.624, 0.003596, 0.7502, 0.4237, 0.6255, 0.4249, 0.5002, 0.4249, 0.5002, 0.4237, 0.6255, 0.04982, 0.1287, 0.07851, 0.04217, 0.07851, 0.04217, 0.04982, 0.1287, 0.1722, 0.006582, 0.1264, 0.01543, 0.1264, 0.01543, 0.1722, 0.006582, 0.2551, 0.9771, 0.2246, 0.9752, 0.2246, 0.9752, 0.2551, 0.9771, 0.3646, 0.03717, 0.3975, 0.04975, 0.3975, 0.04975, 0.3646, 0.03717, 0.4525, 0.2536, 0.4537, 0.3758, 0.4537, 0.3758, 0.4525, 0.2536, 0.04498, 0.8672, 0.08826, 0.9624, 0.08826, 0.9624, 0.04498, 0.8672, 0.4058, 0.8714, 0.3662, 0.9808, 0.3662, 0.9808, 0.4058, 0.8714, 0.3253, 0.9978, 0.2906, 0.9988, 0.2906, 0.9988, 0.3253, 0.9978, 0.09901, 0.03951, 0.07851, 0.04217, 0.07851, 0.04217, 0.09901, 0.03951, 0.1353, 0.9679, 0.08826, 0.9624, 0.08826, 0.9624, 0.1353, 0.9679, 0.0007987, 0.3574, 0.0, 0.4951, 0.0, 0.4951, 0.0007987, 0.3574, 0.4208, 0.1396, 0.3975, 0.04975, 0.3975, 0.04975, 0.4208, 0.1396, 0.02976, 0.6236, 0.0307, 0.4954, 0.0307, 0.4954, 0.02976, 0.6236, 0.2755, 0.0, 0.2229, 0.001322, 0.2229, 0.001322, 0.2755, 0.0, 0.3501, 0.981, 0.3662, 0.9808, 0.3662, 0.9808, 0.3501, 0.981, 0.2246, 0.03075, 0.1748, 0.03388, 0.1748, 0.03388, 0.2246, 0.03075, 0.4537, 0.5004, 0.4527, 0.6261, 0.4527, 0.6261, 0.4537, 0.5004, 0.06397, 0.026, 0.0261, 0.123, 0.0261, 0.123, 0.06397, 0.026, 0.4253, 0.376, 0.4249, 0.5002, 0.4249, 0.5002, 0.4253, 0.376])
me_plane_001.materials.append(mat_material_001)
me_plane_001.use_remesh_fix_poles = True
me_plane_001.use_remesh_preserve_attributes = False
me_plane_001.update()

# ---- objects
ob_plane = bpy.data.objects.new('Plane', me_plane)
ob_plane_001 = bpy.data.objects.new('Plane.001', me_plane_001)

# ---- transforms, parenting, visibility, modifiers, constraints
ob_plane.location = (-3.0, 11.0, 0.0)
ob_plane_001.location = (-3.0, 11.0, 0.0)

# ---- collection membership
col_collection.objects.link(ob_plane)
col_collection.objects.link(ob_plane_001)

# ---- scene / render settings (as saved in the file)
scene.frame_start = 1; scene.frame_end = 250; scene.frame_set(1)
scene.render.engine = 'BLENDER_EEVEE_NEXT'
scene.cycles.sampling_pattern = 'TABULATED_SOBOL'
scene.cycles.use_light_tree = False
scene.view_settings.view_transform = 'Filmic'
bpy.context.view_layer.update()

# ---- added for rendering (the .blend has no active camera and no usable light): camera, sun
cam_auto = bpy.data.cameras.new('AutoCamera')
cam_auto.lens = 50.0
cam_auto.sensor_width = 36.0
cam_auto.clip_end = 1000.0
ob_auto_camera = bpy.data.objects.new('AutoCamera', cam_auto)
scene.collection.objects.link(ob_auto_camera)
ob_auto_camera.location = (62.9818, -83.1781, 47.9868)
ob_auto_camera.rotation_euler = (1.09748, -7.21219e-08, 0.694738)
scene.camera = ob_auto_camera
light_auto_sun = bpy.data.lights.new('AutoSun', 'SUN')
light_auto_sun.energy = 3.0
light_auto_sun.angle = 0.0523599
ob_auto_sun = bpy.data.objects.new('AutoSun', light_auto_sun)
scene.collection.objects.link(ob_auto_sun)
ob_auto_sun.rotation_euler = (0.872665, 0.174533, 0.523599)
bpy.context.view_layer.update()
